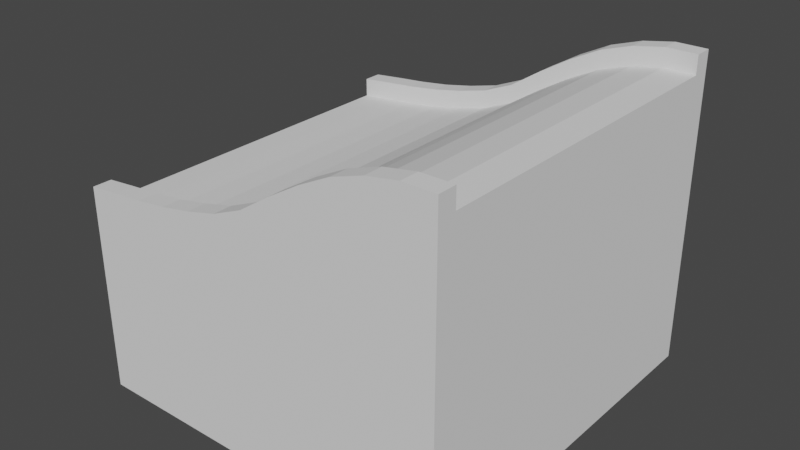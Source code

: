 # Source: line_slope.blend  (saved by Blender 2.90.8; exported with 4.5.12 LTS)
import bpy
from mathutils import Matrix  # noqa: F401  (used for matrix-valued properties, if any)

bpy.ops.wm.read_factory_settings(use_empty=True)
scene = bpy.context.scene
scene.name = 'Scene'

# ---- collections
col_collection = bpy.data.collections.new('Collection'); scene.collection.children.link(col_collection)

# ---- world
world_world = bpy.data.worlds.new('World'); scene.world = world_world
world_world.use_nodes = True; world_world.node_tree.nodes.clear()
_N = world_world.node_tree.nodes; _L = world_world.node_tree.links
n0 = _N.new('ShaderNodeOutputWorld'); n0.name = 'World Output'; n0.location = (300, 300)
n1 = _N.new('ShaderNodeBackground'); n1.name = 'Background'; n1.location = (10, 300)
n1.inputs[0].default_value = (0.05088, 0.05088, 0.05088, 1.0)
_L.new(n1.outputs[0], n0.inputs[0])
n0.is_active_output = True
world_world.color = (0.05088, 0.05088, 0.05088)
world_world.use_sun_shadow = False
world_world.sun_shadow_jitter_overblur = 0.0

# ---- meshes
me_plane_020 = bpy.data.meshes.new('Plane.020')
me_plane_020.from_pydata([(-6.0, -6.0, 0.0), (6.0, -6.0, 0.0), (-6.0, 6.0, 0.0), (6.0, 6.0, 0.0), (-6.0, 6.0, 6.0), (-6.0, -6.0, 6.0), (6.0, -6.0, 6.0), (6.0, 6.0, 6.0), (-6.0, 5.4, 6.0), (6.0, 5.4, 9.443), (6.0, -5.4, 9.443), (-6.0, -5.4, 6.0), (-6.0, -5.4, 6.6), (-6.0, -6.0, 6.6), (6.0, -6.0, 10.04), (6.0, 5.4, 10.04), (6.0, 6.0, 10.04), (-6.0, 6.0, 6.6), (-6.0, 5.4, 6.6), (6.0, -5.4, 10.04), (-5.0, -6.0, 0.0), (-4.0, -6.0, 0.0), (-3.0, -6.0, 0.0), (-2.0, -6.0, 0.0), (-1.0, -6.0, 0.0), (4.47e-07, -6.0, 0.0), (1.0, -6.0, 0.0), (2.0, -6.0, 0.0), (3.0, -6.0, 0.0), (4.0, -6.0, 0.0), (5.0, -6.0, 0.0), (5.0, 6.0, 0.0), (4.0, 6.0, 0.0), (3.0, 6.0, 0.0), (2.0, 6.0, 0.0), (1.0, 6.0, 0.0), (-4.47e-07, 6.0, 0.0), (-1.0, 6.0, 0.0), (-2.0, 6.0, 0.0), (-3.0, 6.0, 0.0), (-4.0, 6.0, 0.0), (-5.0, 6.0, 0.0), (-5.0, -6.0, 6.0), (-4.0, -6.0, 6.0), (-3.0, -6.0, 6.0), (-2.0, -6.0, 6.0), (-1.0, -6.0, 6.0), (4.47e-07, -6.0, 6.0), (1.0, -6.0, 6.0), (2.0, -6.0, 6.0), (3.0, -6.0, 6.0), (4.0, -6.0, 6.0), (5.0, -6.0, 6.0), (5.0, 6.0, 6.0), (4.0, 6.0, 6.0), (3.0, 6.0, 6.0), (2.0, 6.0, 6.0), (1.0, 6.0, 6.0), (-4.47e-07, 6.0, 6.0), (-1.0, 6.0, 6.0), (-2.0, 6.0, 6.0), (-3.0, 6.0, 6.0), (-4.0, 6.0, 6.0), (-5.0, 6.0, 6.0), (-5.0, -6.0, 6.703), (-4.0, -6.0, 6.794), (-3.0, -6.0, 6.922), (-2.0, -6.0, 7.112), (-1.0, -6.0, 7.361), (4.47e-07, -6.0, 7.78), (1.0, -6.0, 8.437), (2.0, -6.0, 9.036), (3.0, -6.0, 9.54), (4.0, -6.0, 9.866), (5.0, -6.0, 10.04), (5.0, 6.0, 10.04), (4.0, 6.0, 9.866), (3.0, 6.0, 9.54), (2.0, 6.0, 9.036), (1.0, 6.0, 8.437), (-4.47e-07, 6.0, 7.78), (-1.0, 6.0, 7.361), (-2.0, 6.0, 7.112), (-3.0, 6.0, 6.922), (-4.0, 6.0, 6.794), (-5.0, 6.0, 6.703), (5.0, 5.4, 10.04), (4.0, 5.4, 9.866), (3.0, 5.4, 9.54), (2.0, 5.4, 9.036), (1.0, 5.4, 8.437), (-4.47e-07, 5.4, 7.78), (-1.0, 5.4, 7.361), (-2.0, 5.4, 7.112), (-3.0, 5.4, 6.922), (-4.0, 5.4, 6.794), (-5.0, 5.4, 6.703), (-5.0, 5.4, 6.103), (-4.0, 5.4, 6.194), (-3.0, 5.4, 6.322), (-2.0, 5.4, 6.512), (-1.0, 5.4, 6.761), (4.47e-07, 5.4, 7.18), (1.0, 5.4, 7.837), (2.0, 5.4, 8.436), (3.0, 5.4, 8.94), (4.0, 5.4, 9.266), (5.0, 5.4, 9.443), (-5.0, -5.4, 6.703), (-4.0, -5.4, 6.794), (-3.0, -5.4, 6.922), (-2.0, -5.4, 7.112), (-1.0, -5.4, 7.361), (4.47e-07, -5.4, 7.78), (1.0, -5.4, 8.437), (2.0, -5.4, 9.036), (3.0, -5.4, 9.54), (4.0, -5.4, 9.866), (5.0, -5.4, 10.04), (5.0, -5.4, 9.443), (4.0, -5.4, 9.266), (3.0, -5.4, 8.94), (2.0, -5.4, 8.436), (1.0, -5.4, 7.837), (-4.47e-07, -5.4, 7.18), (-1.0, -5.4, 6.761), (-2.0, -5.4, 6.512), (-3.0, -5.4, 6.322), (-4.0, -5.4, 6.194), (-5.0, -5.4, 6.103)], [], [(30, 31, 3, 1), (41, 2, 4, 63), (30, 1, 6, 52), (1, 3, 7, 9, 10, 6), (2, 0, 5, 11, 8, 4), (96, 85, 17, 18), (11, 5, 13, 12), (63, 4, 17, 85), (6, 10, 19, 14), (52, 6, 14, 74), (9, 7, 16, 15), (129, 11, 12, 108), (118, 74, 14, 19), (4, 8, 18, 17), (96, 18, 8, 97), (15, 86, 107, 9), (86, 87, 106, 107), (87, 88, 105, 106), (88, 89, 104, 105), (89, 90, 103, 104), (90, 91, 102, 103), (91, 92, 101, 102), (92, 93, 100, 101), (93, 94, 99, 100), (94, 95, 98, 99), (95, 96, 97, 98), (12, 13, 64, 108), (108, 64, 65, 109), (109, 65, 66, 110), (110, 66, 67, 111), (111, 67, 68, 112), (112, 68, 69, 113), (113, 69, 70, 114), (114, 70, 71, 115), (115, 71, 72, 116), (116, 72, 73, 117), (117, 73, 74, 118), (10, 119, 118, 19), (119, 120, 117, 118), (120, 121, 116, 117), (121, 122, 115, 116), (122, 123, 114, 115), (123, 124, 113, 114), (124, 125, 112, 113), (125, 126, 111, 112), (126, 127, 110, 111), (127, 128, 109, 110), (128, 129, 108, 109), (5, 42, 64, 13), (42, 43, 65, 64), (43, 44, 66, 65), (44, 45, 67, 66), (45, 46, 68, 67), (46, 47, 69, 68), (47, 48, 70, 69), (48, 49, 71, 70), (49, 50, 72, 71), (50, 51, 73, 72), (51, 52, 74, 73), (7, 53, 75, 16), (53, 54, 76, 75), (54, 55, 77, 76), (55, 56, 78, 77), (56, 57, 79, 78), (57, 58, 80, 79), (58, 59, 81, 80), (59, 60, 82, 81), (60, 61, 83, 82), (61, 62, 84, 83), (62, 63, 85, 84), (15, 16, 75, 86), (86, 75, 76, 87), (87, 76, 77, 88), (88, 77, 78, 89), (89, 78, 79, 90), (90, 79, 80, 91), (91, 80, 81, 92), (92, 81, 82, 93), (93, 82, 83, 94), (94, 83, 84, 95), (95, 84, 85, 96), (0, 20, 42, 5), (20, 21, 43, 42), (21, 22, 44, 43), (22, 23, 45, 44), (23, 24, 46, 45), (24, 25, 47, 46), (25, 26, 48, 47), (26, 27, 49, 48), (27, 28, 50, 49), (28, 29, 51, 50), (29, 30, 52, 51), (3, 31, 53, 7), (31, 32, 54, 53), (32, 33, 55, 54), (33, 34, 56, 55), (34, 35, 57, 56), (35, 36, 58, 57), (36, 37, 59, 58), (37, 38, 60, 59), (38, 39, 61, 60), (39, 40, 62, 61), (40, 41, 63, 62), (0, 2, 41, 20), (20, 41, 40, 21), (21, 40, 39, 22), (22, 39, 38, 23), (23, 38, 37, 24), (24, 37, 36, 25), (25, 36, 35, 26), (26, 35, 34, 27), (27, 34, 33, 28), (28, 33, 32, 29), (29, 32, 31, 30)])
_uv = me_plane_020.uv_layers.new(name='UVMap')
_uv.uv.foreach_set('vector', [0.9167, 0.0, 0.9167, 1.0, 1.0, 1.0, 1.0, 0.0, 0.08333, 1.0, 0.0, 1.0, 0.0, 1.0, 0.08333, 1.0, 0.9167, 0.0, 1.0, 0.0, 1.0, 0.0, 0.9167, 0.0, 1.0, 0.0, 1.0, 1.0, 1.0, 1.0, 1.0, 0.9293, 1.0, 0.07214, 1.0, 0.0, 0.0, 1.0, 0.0, 0.0, 0.0, 0.0, 0.0, 0.06147, 0.0, 0.9401, 0.0, 1.0, 0.08333, 0.9392, 0.08333, 1.0, 0.0, 1.0, 0.0, 0.9401, 0.0, 0.06147, 0.0, 0.0, 0.0, 0.0, 0.0, 0.06147, 0.08333, 1.0, 0.0, 1.0, 0.0, 1.0, 0.08333, 1.0, 1.0, 0.0, 1.0, 0.07214, 1.0, 0.07214, 1.0, 0.0, 0.9167, 0.0, 1.0, 0.0, 1.0, 0.0, 0.9167, 0.0, 1.0, 0.9293, 1.0, 1.0, 1.0, 1.0, 1.0, 0.9293, 0.08333, 0.06236, 0.0, 0.06147, 0.0, 0.06147, 0.08333, 0.06236, 0.9167, 0.07125, 0.9167, 0.0, 1.0, 0.0, 1.0, 0.07214, 0.0, 1.0, 0.0, 0.9401, 0.0, 0.9401, 0.0, 1.0, 0.08333, 0.9392, 0.0, 0.9401, 0.0, 0.9401, 0.08333, 0.9392, 1.0, 0.9293, 0.9167, 0.9302, 0.9167, 0.9302, 1.0, 0.9293, 0.9167, 0.9302, 0.8333, 0.9311, 0.8333, 0.9311, 0.9167, 0.9302, 0.8333, 0.9311, 0.75, 0.932, 0.75, 0.932, 0.8333, 0.9311, 0.75, 0.932, 0.6667, 0.9329, 0.6667, 0.9329, 0.75, 0.932, 0.6667, 0.9329, 0.5833, 0.9338, 0.5833, 0.9338, 0.6667, 0.9329, 0.5833, 0.9338, 0.5, 0.9347, 0.5, 0.9347, 0.5833, 0.9338, 0.5, 0.9347, 0.4167, 0.9356, 0.4167, 0.9356, 0.5, 0.9347, 0.4167, 0.9356, 0.3333, 0.9365, 0.3333, 0.9365, 0.4167, 0.9356, 0.3333, 0.9365, 0.25, 0.9374, 0.25, 0.9374, 0.3333, 0.9365, 0.25, 0.9374, 0.1667, 0.9383, 0.1667, 0.9383, 0.25, 0.9374, 0.1667, 0.9383, 0.08333, 0.9392, 0.08333, 0.9392, 0.1667, 0.9383, 0.0, 0.06147, 0.0, 0.0, 0.08333, 0.0, 0.08333, 0.06236, 0.08333, 0.06236, 0.08333, 0.0, 0.1667, 0.0, 0.1667, 0.06325, 0.1667, 0.06325, 0.1667, 0.0, 0.25, 0.0, 0.25, 0.06414, 0.25, 0.06414, 0.25, 0.0, 0.3333, 0.0, 0.3333, 0.06503, 0.3333, 0.06503, 0.3333, 0.0, 0.4167, 0.0, 0.4167, 0.06591, 0.4167, 0.06591, 0.4167, 0.0, 0.5, 0.0, 0.5, 0.0668, 0.5, 0.0668, 0.5, 0.0, 0.5833, 0.0, 0.5833, 0.06769, 0.5833, 0.06769, 0.5833, 0.0, 0.6667, 0.0, 0.6667, 0.06858, 0.6667, 0.06858, 0.6667, 0.0, 0.75, 0.0, 0.75, 0.06947, 0.75, 0.06947, 0.75, 0.0, 0.8333, 0.0, 0.8333, 0.07036, 0.8333, 0.07036, 0.8333, 0.0, 0.9167, 0.0, 0.9167, 0.07125, 1.0, 0.07214, 0.9167, 0.07125, 0.9167, 0.07125, 1.0, 0.07214, 0.9167, 0.07125, 0.8333, 0.07036, 0.8333, 0.07036, 0.9167, 0.07125, 0.8333, 0.07036, 0.75, 0.06947, 0.75, 0.06947, 0.8333, 0.07036, 0.75, 0.06947, 0.6667, 0.06858, 0.6667, 0.06858, 0.75, 0.06947, 0.6667, 0.06858, 0.5833, 0.06769, 0.5833, 0.06769, 0.6667, 0.06858, 0.5833, 0.06769, 0.5, 0.0668, 0.5, 0.0668, 0.5833, 0.06769, 0.5, 0.0668, 0.4167, 0.06591, 0.4167, 0.06591, 0.5, 0.0668, 0.4167, 0.06591, 0.3333, 0.06503, 0.3333, 0.06503, 0.4167, 0.06591, 0.3333, 0.06503, 0.25, 0.06414, 0.25, 0.06414, 0.3333, 0.06503, 0.25, 0.06414, 0.1667, 0.06325, 0.1667, 0.06325, 0.25, 0.06414, 0.1667, 0.06325, 0.08333, 0.06236, 0.08333, 0.06236, 0.1667, 0.06325, 0.0, 0.0, 0.08333, 0.0, 0.08333, 0.0, 0.0, 0.0, 0.08333, 0.0, 0.1667, 0.0, 0.1667, 0.0, 0.08333, 0.0, 0.1667, 0.0, 0.25, 0.0, 0.25, 0.0, 0.1667, 0.0, 0.25, 0.0, 0.3333, 0.0, 0.3333, 0.0, 0.25, 0.0, 0.3333, 0.0, 0.4167, 0.0, 0.4167, 0.0, 0.3333, 0.0, 0.4167, 0.0, 0.5, 0.0, 0.5, 0.0, 0.4167, 0.0, 0.5, 0.0, 0.5833, 0.0, 0.5833, 0.0, 0.5, 0.0, 0.5833, 0.0, 0.6667, 0.0, 0.6667, 0.0, 0.5833, 0.0, 0.6667, 0.0, 0.75, 0.0, 0.75, 0.0, 0.6667, 0.0, 0.75, 0.0, 0.8333, 0.0, 0.8333, 0.0, 0.75, 0.0, 0.8333, 0.0, 0.9167, 0.0, 0.9167, 0.0, 0.8333, 0.0, 1.0, 1.0, 0.9167, 1.0, 0.9167, 1.0, 1.0, 1.0, 0.9167, 1.0, 0.8333, 1.0, 0.8333, 1.0, 0.9167, 1.0, 0.8333, 1.0, 0.75, 1.0, 0.75, 1.0, 0.8333, 1.0, 0.75, 1.0, 0.6667, 1.0, 0.6667, 1.0, 0.75, 1.0, 0.6667, 1.0, 0.5833, 1.0, 0.5833, 1.0, 0.6667, 1.0, 0.5833, 1.0, 0.5, 1.0, 0.5, 1.0, 0.5833, 1.0, 0.5, 1.0, 0.4167, 1.0, 0.4167, 1.0, 0.5, 1.0, 0.4167, 1.0, 0.3333, 1.0, 0.3333, 1.0, 0.4167, 1.0, 0.3333, 1.0, 0.25, 1.0, 0.25, 1.0, 0.3333, 1.0, 0.25, 1.0, 0.1667, 1.0, 0.1667, 1.0, 0.25, 1.0, 0.1667, 1.0, 0.08333, 1.0, 0.08333, 1.0, 0.1667, 1.0, 1.0, 0.9293, 1.0, 1.0, 0.9167, 1.0, 0.9167, 0.9302, 0.9167, 0.9302, 0.9167, 1.0, 0.8333, 1.0, 0.8333, 0.9311, 0.8333, 0.9311, 0.8333, 1.0, 0.75, 1.0, 0.75, 0.932, 0.75, 0.932, 0.75, 1.0, 0.6667, 1.0, 0.6667, 0.9329, 0.6667, 0.9329, 0.6667, 1.0, 0.5833, 1.0, 0.5833, 0.9338, 0.5833, 0.9338, 0.5833, 1.0, 0.5, 1.0, 0.5, 0.9347, 0.5, 0.9347, 0.5, 1.0, 0.4167, 1.0, 0.4167, 0.9356, 0.4167, 0.9356, 0.4167, 1.0, 0.3333, 1.0, 0.3333, 0.9365, 0.3333, 0.9365, 0.3333, 1.0, 0.25, 1.0, 0.25, 0.9374, 0.25, 0.9374, 0.25, 1.0, 0.1667, 1.0, 0.1667, 0.9383, 0.1667, 0.9383, 0.1667, 1.0, 0.08333, 1.0, 0.08333, 0.9392, 0.0, 0.0, 0.08333, 0.0, 0.08333, 0.0, 0.0, 0.0, 0.08333, 0.0, 0.1667, 0.0, 0.1667, 0.0, 0.08333, 0.0, 0.1667, 0.0, 0.25, 0.0, 0.25, 0.0, 0.1667, 0.0, 0.25, 0.0, 0.3333, 0.0, 0.3333, 0.0, 0.25, 0.0, 0.3333, 0.0, 0.4167, 0.0, 0.4167, 0.0, 0.3333, 0.0, 0.4167, 0.0, 0.5, 0.0, 0.5, 0.0, 0.4167, 0.0, 0.5, 0.0, 0.5833, 0.0, 0.5833, 0.0, 0.5, 0.0, 0.5833, 0.0, 0.6667, 0.0, 0.6667, 0.0, 0.5833, 0.0, 0.6667, 0.0, 0.75, 0.0, 0.75, 0.0, 0.6667, 0.0, 0.75, 0.0, 0.8333, 0.0, 0.8333, 0.0, 0.75, 0.0, 0.8333, 0.0, 0.9167, 0.0, 0.9167, 0.0, 0.8333, 0.0, 1.0, 1.0, 0.9167, 1.0, 0.9167, 1.0, 1.0, 1.0, 0.9167, 1.0, 0.8333, 1.0, 0.8333, 1.0, 0.9167, 1.0, 0.8333, 1.0, 0.75, 1.0, 0.75, 1.0, 0.8333, 1.0, 0.75, 1.0, 0.6667, 1.0, 0.6667, 1.0, 0.75, 1.0, 0.6667, 1.0, 0.5833, 1.0, 0.5833, 1.0, 0.6667, 1.0, 0.5833, 1.0, 0.5, 1.0, 0.5, 1.0, 0.5833, 1.0, 0.5, 1.0, 0.4167, 1.0, 0.4167, 1.0, 0.5, 1.0, 0.4167, 1.0, 0.3333, 1.0, 0.3333, 1.0, 0.4167, 1.0, 0.3333, 1.0, 0.25, 1.0, 0.25, 1.0, 0.3333, 1.0, 0.25, 1.0, 0.1667, 1.0, 0.1667, 1.0, 0.25, 1.0, 0.1667, 1.0, 0.08333, 1.0, 0.08333, 1.0, 0.1667, 1.0, 0.0, 0.0, 0.0, 1.0, 0.08333, 1.0, 0.08333, 0.0, 0.08333, 0.0, 0.08333, 1.0, 0.1667, 1.0, 0.1667, 0.0, 0.1667, 0.0, 0.1667, 1.0, 0.25, 1.0, 0.25, 0.0, 0.25, 0.0, 0.25, 1.0, 0.3333, 1.0, 0.3333, 0.0, 0.3333, 0.0, 0.3333, 1.0, 0.4167, 1.0, 0.4167, 0.0, 0.4167, 0.0, 0.4167, 1.0, 0.5, 1.0, 0.5, 0.0, 0.5, 0.0, 0.5, 1.0, 0.5833, 1.0, 0.5833, 0.0, 0.5833, 0.0, 0.5833, 1.0, 0.6667, 1.0, 0.6667, 0.0, 0.6667, 0.0, 0.6667, 1.0, 0.75, 1.0, 0.75, 0.0, 0.75, 0.0, 0.75, 1.0, 0.8333, 1.0, 0.8333, 0.0, 0.8333, 0.0, 0.8333, 1.0, 0.9167, 1.0, 0.9167, 0.0])
me_plane_020.use_remesh_fix_poles = True
me_plane_020.use_remesh_preserve_attributes = False
me_plane_020.use_mirror_x = True
me_plane_020.update()
me_plane_001 = bpy.data.meshes.new('Plane.001')
me_plane_001.from_pydata([(-6.0, 5.4, 6.0), (6.0, 5.4, 9.443), (6.0, -5.4, 9.443), (-6.0, -5.4, 6.0), (-5.0, 5.4, 6.103), (-4.0, 5.4, 6.194), (-3.0, 5.4, 6.322), (-2.0, 5.4, 6.512), (-1.0, 5.4, 6.761), (4.47e-07, 5.4, 7.18), (1.0, 5.4, 7.837), (2.0, 5.4, 8.436), (3.0, 5.4, 8.94), (4.0, 5.4, 9.266), (5.0, 5.4, 9.443), (5.0, -5.4, 9.443), (4.0, -5.4, 9.266), (3.0, -5.4, 8.94), (2.0, -5.4, 8.436), (1.0, -5.4, 7.837), (-4.47e-07, -5.4, 7.18), (-1.0, -5.4, 6.761), (-2.0, -5.4, 6.512), (-3.0, -5.4, 6.322), (-4.0, -5.4, 6.194), (-5.0, -5.4, 6.103)], [], [(25, 4, 0, 3), (2, 1, 14, 15), (15, 14, 13, 16), (16, 13, 12, 17), (17, 12, 11, 18), (18, 11, 10, 19), (19, 10, 9, 20), (20, 9, 8, 21), (21, 8, 7, 22), (22, 7, 6, 23), (23, 6, 5, 24), (24, 5, 4, 25)])
_uv = me_plane_001.uv_layers.new(name='UVMap')
_uv.uv.foreach_set('vector', [0.08333, 0.06236, 0.08333, 0.9392, 0.0, 0.9401, 0.0, 0.06147, 1.0, 0.07214, 1.0, 0.9293, 0.9167, 0.9302, 0.9167, 0.07125, 0.9167, 0.07125, 0.9167, 0.9302, 0.8333, 0.9311, 0.8333, 0.07036, 0.8333, 0.07036, 0.8333, 0.9311, 0.75, 0.932, 0.75, 0.06947, 0.75, 0.06947, 0.75, 0.932, 0.6667, 0.9329, 0.6667, 0.06858, 0.6667, 0.06858, 0.6667, 0.9329, 0.5833, 0.9338, 0.5833, 0.06769, 0.5833, 0.06769, 0.5833, 0.9338, 0.5, 0.9347, 0.5, 0.0668, 0.5, 0.0668, 0.5, 0.9347, 0.4167, 0.9356, 0.4167, 0.06591, 0.4167, 0.06591, 0.4167, 0.9356, 0.3333, 0.9365, 0.3333, 0.06503, 0.3333, 0.06503, 0.3333, 0.9365, 0.25, 0.9374, 0.25, 0.06414, 0.25, 0.06414, 0.25, 0.9374, 0.1667, 0.9383, 0.1667, 0.06325, 0.1667, 0.06325, 0.1667, 0.9383, 0.08333, 0.9392, 0.08333, 0.06236])
me_plane_001.use_remesh_fix_poles = True
me_plane_001.use_remesh_preserve_attributes = False
me_plane_001.use_mirror_x = True
me_plane_001.update()

# ---- objects
ob_line_slope = bpy.data.objects.new('line slope', me_plane_020)
ob_line_slope_001 = bpy.data.objects.new('line slope.001', me_plane_001)

# ---- transforms, parenting, visibility, modifiers, constraints
ob_line_slope.location = (0.0, 0.0, 0.0)
ob_line_slope.lineart.crease_threshold = 0.0
ob_line_slope.use_mesh_mirror_x = True
ob_line_slope_001.location = (0.0, 0.0, 0.0)
ob_line_slope_001.lineart.crease_threshold = 0.0
ob_line_slope_001.use_mesh_mirror_x = True

# ---- collection membership
col_collection.objects.link(ob_line_slope)
col_collection.objects.link(ob_line_slope_001)

# ---- scene / render settings (as saved in the file)
scene.frame_start = 1; scene.frame_end = 250; scene.frame_set(1)
scene.render.engine = 'BLENDER_EEVEE_NEXT'
scene.cycles.use_denoising = False
scene.cycles.samples = 128
scene.cycles.sampling_pattern = 'TABULATED_SOBOL'
scene.cycles.use_adaptive_sampling = False
scene.cycles.use_light_tree = False
scene.view_settings.view_transform = 'Filmic'
bpy.context.view_layer.update()

# ---- added for rendering (the .blend has no active camera and no usable light): camera, sun
cam_auto = bpy.data.cameras.new('AutoCamera')
cam_auto.lens = 50.0
cam_auto.sensor_width = 36.0
cam_auto.clip_end = 1000.0
ob_auto_camera = bpy.data.objects.new('AutoCamera', cam_auto)
scene.collection.objects.link(ob_auto_camera)
ob_auto_camera.location = (18.2449, -21.8938, 19.6172)
ob_auto_camera.rotation_euler = (1.09748, -7.21219e-08, 0.694738)
scene.camera = ob_auto_camera
light_auto_sun = bpy.data.lights.new('AutoSun', 'SUN')
light_auto_sun.energy = 3.0
light_auto_sun.angle = 0.0523599
ob_auto_sun = bpy.data.objects.new('AutoSun', light_auto_sun)
scene.collection.objects.link(ob_auto_sun)
ob_auto_sun.rotation_euler = (0.872665, 0.174533, 0.523599)
bpy.context.view_layer.update()
